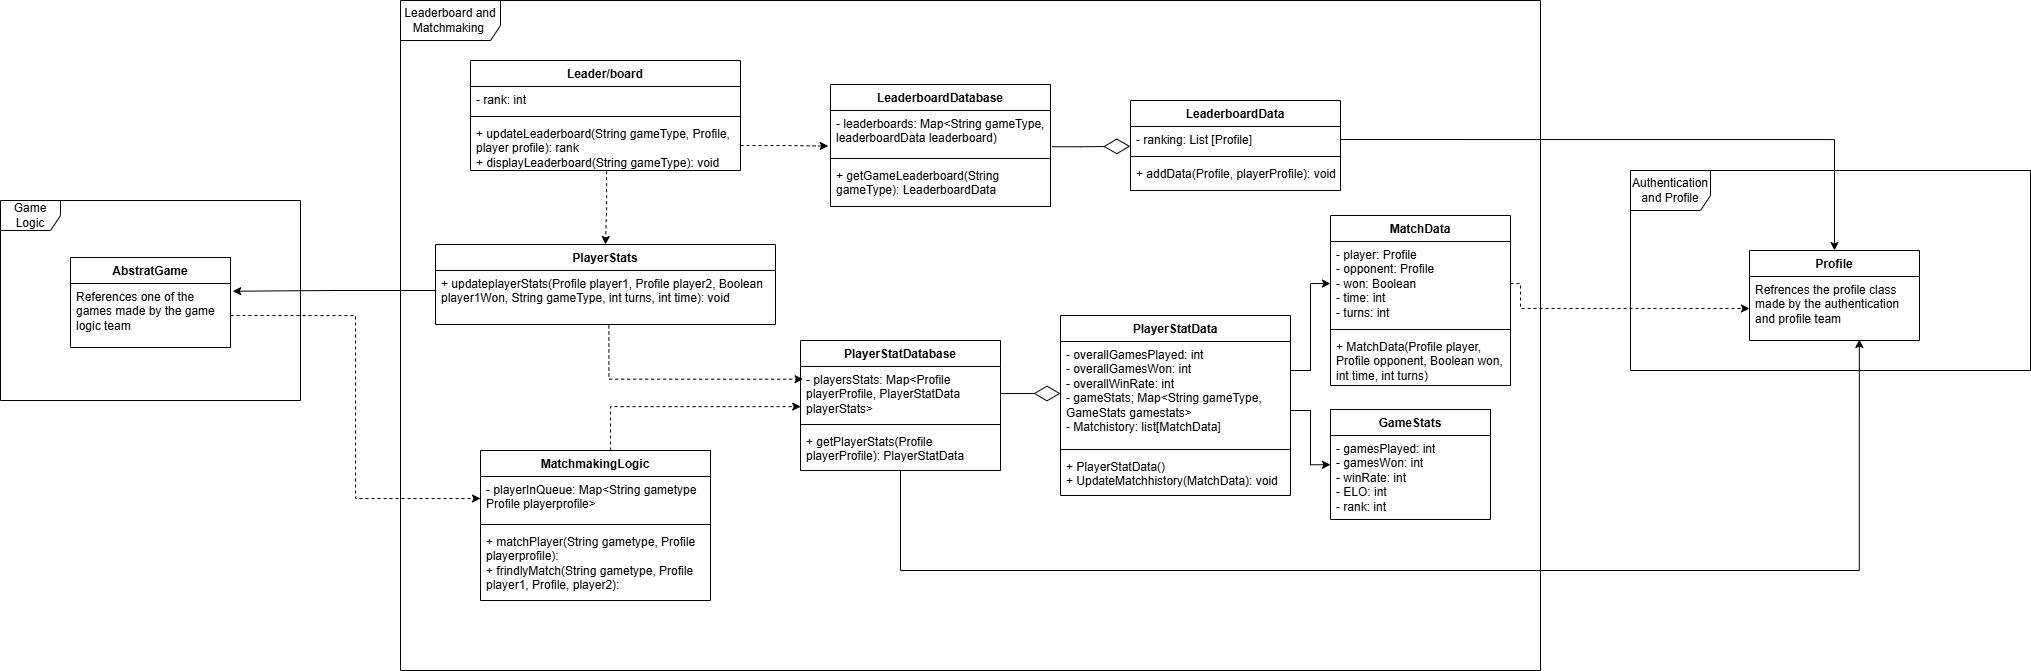

The diagram above was exported from draw.io. Its source (the exported page's mxGraphModel, read from the mxfile embedded in the PNG):
<mxGraphModel dx="2778" dy="696" grid="1" gridSize="10" guides="1" tooltips="1" connect="1" arrows="1" fold="1" page="1" pageScale="1" pageWidth="1378" pageHeight="1693" math="0" shadow="0">
  <root>
    <mxCell id="0" />
    <mxCell id="1" parent="0" />
    <mxCell id="L7yZvHzjzt5sgAw-UtV7-1" value="Leaderboard and Matchmaking&amp;nbsp;" style="shape=umlFrame;whiteSpace=wrap;html=1;pointerEvents=0;width=100;height=40;" vertex="1" parent="1">
      <mxGeometry x="180" y="60" width="1140" height="670" as="geometry" />
    </mxCell>
    <mxCell id="L7yZvHzjzt5sgAw-UtV7-2" value="PlayerStatData" style="swimlane;fontStyle=1;align=center;verticalAlign=top;childLayout=stackLayout;horizontal=1;startSize=26;horizontalStack=0;resizeParent=1;resizeParentMax=0;resizeLast=0;collapsible=1;marginBottom=0;whiteSpace=wrap;html=1;" vertex="1" parent="1">
      <mxGeometry x="840" y="375" width="230" height="180" as="geometry" />
    </mxCell>
    <mxCell id="L7yZvHzjzt5sgAw-UtV7-3" value="- overallGamesPlayed: int&lt;div&gt;- overallGamesWon: int&lt;/div&gt;&lt;div&gt;- overallWinRate: int&lt;/div&gt;&lt;div&gt;- gameStats; Map&amp;lt;String gameType, GameStats gamestats&amp;gt;&lt;/div&gt;&lt;div&gt;- Matchistory: list[MatchData]&lt;/div&gt;" style="text;strokeColor=none;fillColor=none;align=left;verticalAlign=top;spacingLeft=4;spacingRight=4;overflow=hidden;rotatable=0;points=[[0,0.5],[1,0.5]];portConstraint=eastwest;whiteSpace=wrap;html=1;" vertex="1" parent="L7yZvHzjzt5sgAw-UtV7-2">
      <mxGeometry y="26" width="230" height="104" as="geometry" />
    </mxCell>
    <mxCell id="L7yZvHzjzt5sgAw-UtV7-4" value="" style="line;strokeWidth=1;fillColor=none;align=left;verticalAlign=middle;spacingTop=-1;spacingLeft=3;spacingRight=3;rotatable=0;labelPosition=right;points=[];portConstraint=eastwest;strokeColor=inherit;" vertex="1" parent="L7yZvHzjzt5sgAw-UtV7-2">
      <mxGeometry y="130" width="230" height="8" as="geometry" />
    </mxCell>
    <mxCell id="L7yZvHzjzt5sgAw-UtV7-5" value="&lt;div&gt;+ PlayerStatData()&lt;/div&gt;+ UpdateMatchhistory(MatchData): void" style="text;strokeColor=none;fillColor=none;align=left;verticalAlign=top;spacingLeft=4;spacingRight=4;overflow=hidden;rotatable=0;points=[[0,0.5],[1,0.5]];portConstraint=eastwest;whiteSpace=wrap;html=1;" vertex="1" parent="L7yZvHzjzt5sgAw-UtV7-2">
      <mxGeometry y="138" width="230" height="42" as="geometry" />
    </mxCell>
    <mxCell id="L7yZvHzjzt5sgAw-UtV7-6" value="PlayerStatDatabase" style="swimlane;fontStyle=1;align=center;verticalAlign=top;childLayout=stackLayout;horizontal=1;startSize=26;horizontalStack=0;resizeParent=1;resizeParentMax=0;resizeLast=0;collapsible=1;marginBottom=0;whiteSpace=wrap;html=1;" vertex="1" parent="1">
      <mxGeometry x="580" y="400" width="200" height="130" as="geometry" />
    </mxCell>
    <mxCell id="L7yZvHzjzt5sgAw-UtV7-7" value="- playersStats: Map&amp;lt;Profile playerProfile, PlayerStatData playerStats&amp;gt;" style="text;strokeColor=none;fillColor=none;align=left;verticalAlign=top;spacingLeft=4;spacingRight=4;overflow=hidden;rotatable=0;points=[[0,0.5],[1,0.5]];portConstraint=eastwest;whiteSpace=wrap;html=1;" vertex="1" parent="L7yZvHzjzt5sgAw-UtV7-6">
      <mxGeometry y="26" width="200" height="54" as="geometry" />
    </mxCell>
    <mxCell id="L7yZvHzjzt5sgAw-UtV7-8" value="" style="line;strokeWidth=1;fillColor=none;align=left;verticalAlign=middle;spacingTop=-1;spacingLeft=3;spacingRight=3;rotatable=0;labelPosition=right;points=[];portConstraint=eastwest;strokeColor=inherit;" vertex="1" parent="L7yZvHzjzt5sgAw-UtV7-6">
      <mxGeometry y="80" width="200" height="8" as="geometry" />
    </mxCell>
    <mxCell id="L7yZvHzjzt5sgAw-UtV7-9" value="+ getPlayerStats(Profile playerProfile): PlayerStatData" style="text;strokeColor=none;fillColor=none;align=left;verticalAlign=top;spacingLeft=4;spacingRight=4;overflow=hidden;rotatable=0;points=[[0,0.5],[1,0.5]];portConstraint=eastwest;whiteSpace=wrap;html=1;" vertex="1" parent="L7yZvHzjzt5sgAw-UtV7-6">
      <mxGeometry y="88" width="200" height="42" as="geometry" />
    </mxCell>
    <mxCell id="L7yZvHzjzt5sgAw-UtV7-14" value="PlayerStats" style="swimlane;fontStyle=1;align=center;verticalAlign=top;childLayout=stackLayout;horizontal=1;startSize=26;horizontalStack=0;resizeParent=1;resizeParentMax=0;resizeLast=0;collapsible=1;marginBottom=0;whiteSpace=wrap;html=1;" vertex="1" parent="1">
      <mxGeometry x="215" y="304" width="340" height="80" as="geometry" />
    </mxCell>
    <mxCell id="L7yZvHzjzt5sgAw-UtV7-17" value="+ updateplayerStats(Profile player1, Profile player2, Boolean player1Won, String gameType, int turns, int time): void&lt;div&gt;&lt;br&gt;&lt;/div&gt;" style="text;strokeColor=none;fillColor=none;align=left;verticalAlign=top;spacingLeft=4;spacingRight=4;overflow=hidden;rotatable=0;points=[[0,0.5],[1,0.5]];portConstraint=eastwest;whiteSpace=wrap;html=1;" vertex="1" parent="L7yZvHzjzt5sgAw-UtV7-14">
      <mxGeometry y="26" width="340" height="54" as="geometry" />
    </mxCell>
    <mxCell id="L7yZvHzjzt5sgAw-UtV7-18" value="MatchmakingLogic" style="swimlane;fontStyle=1;align=center;verticalAlign=top;childLayout=stackLayout;horizontal=1;startSize=26;horizontalStack=0;resizeParent=1;resizeParentMax=0;resizeLast=0;collapsible=1;marginBottom=0;whiteSpace=wrap;html=1;" vertex="1" parent="1">
      <mxGeometry x="260" y="510" width="230" height="150" as="geometry" />
    </mxCell>
    <mxCell id="L7yZvHzjzt5sgAw-UtV7-19" value="- playerInQueue: Map&amp;lt;String gametype Profile playerprofile&amp;gt;" style="text;strokeColor=none;fillColor=none;align=left;verticalAlign=top;spacingLeft=4;spacingRight=4;overflow=hidden;rotatable=0;points=[[0,0.5],[1,0.5]];portConstraint=eastwest;whiteSpace=wrap;html=1;" vertex="1" parent="L7yZvHzjzt5sgAw-UtV7-18">
      <mxGeometry y="26" width="230" height="44" as="geometry" />
    </mxCell>
    <mxCell id="L7yZvHzjzt5sgAw-UtV7-20" value="" style="line;strokeWidth=1;fillColor=none;align=left;verticalAlign=middle;spacingTop=-1;spacingLeft=3;spacingRight=3;rotatable=0;labelPosition=right;points=[];portConstraint=eastwest;strokeColor=inherit;" vertex="1" parent="L7yZvHzjzt5sgAw-UtV7-18">
      <mxGeometry y="70" width="230" height="8" as="geometry" />
    </mxCell>
    <mxCell id="L7yZvHzjzt5sgAw-UtV7-21" value="+ matchPlayer(String gametype, Profile playerprofile):&lt;div&gt;+ frindlyMatch(String gametype, Profile player1, Profile, player2):&amp;nbsp;&lt;/div&gt;" style="text;strokeColor=none;fillColor=none;align=left;verticalAlign=top;spacingLeft=4;spacingRight=4;overflow=hidden;rotatable=0;points=[[0,0.5],[1,0.5]];portConstraint=eastwest;whiteSpace=wrap;html=1;" vertex="1" parent="L7yZvHzjzt5sgAw-UtV7-18">
      <mxGeometry y="78" width="230" height="72" as="geometry" />
    </mxCell>
    <mxCell id="L7yZvHzjzt5sgAw-UtV7-61" style="edgeStyle=orthogonalEdgeStyle;rounded=0;orthogonalLoop=1;jettySize=auto;html=1;exitX=1;exitY=0.5;exitDx=0;exitDy=0;entryX=0.5;entryY=0;entryDx=0;entryDy=0;" edge="1" parent="1" source="L7yZvHzjzt5sgAw-UtV7-27" target="L7yZvHzjzt5sgAw-UtV7-52">
      <mxGeometry relative="1" as="geometry" />
    </mxCell>
    <mxCell id="L7yZvHzjzt5sgAw-UtV7-26" value="LeaderboardData" style="swimlane;fontStyle=1;align=center;verticalAlign=top;childLayout=stackLayout;horizontal=1;startSize=26;horizontalStack=0;resizeParent=1;resizeParentMax=0;resizeLast=0;collapsible=1;marginBottom=0;whiteSpace=wrap;html=1;" vertex="1" parent="1">
      <mxGeometry x="910" y="160" width="210" height="90" as="geometry" />
    </mxCell>
    <mxCell id="L7yZvHzjzt5sgAw-UtV7-27" value="- ranking: List [Profile]" style="text;strokeColor=none;fillColor=none;align=left;verticalAlign=top;spacingLeft=4;spacingRight=4;overflow=hidden;rotatable=0;points=[[0,0.5],[1,0.5]];portConstraint=eastwest;whiteSpace=wrap;html=1;" vertex="1" parent="L7yZvHzjzt5sgAw-UtV7-26">
      <mxGeometry y="26" width="210" height="26" as="geometry" />
    </mxCell>
    <mxCell id="L7yZvHzjzt5sgAw-UtV7-28" value="" style="line;strokeWidth=1;fillColor=none;align=left;verticalAlign=middle;spacingTop=-1;spacingLeft=3;spacingRight=3;rotatable=0;labelPosition=right;points=[];portConstraint=eastwest;strokeColor=inherit;" vertex="1" parent="L7yZvHzjzt5sgAw-UtV7-26">
      <mxGeometry y="52" width="210" height="8" as="geometry" />
    </mxCell>
    <mxCell id="L7yZvHzjzt5sgAw-UtV7-29" value="&lt;div&gt;+ addData(Profile, playerProfile): void&lt;/div&gt;" style="text;strokeColor=none;fillColor=none;align=left;verticalAlign=top;spacingLeft=4;spacingRight=4;overflow=hidden;rotatable=0;points=[[0,0.5],[1,0.5]];portConstraint=eastwest;whiteSpace=wrap;html=1;" vertex="1" parent="L7yZvHzjzt5sgAw-UtV7-26">
      <mxGeometry y="60" width="210" height="30" as="geometry" />
    </mxCell>
    <mxCell id="L7yZvHzjzt5sgAw-UtV7-30" value="LeaderboardDatabase" style="swimlane;fontStyle=1;align=center;verticalAlign=top;childLayout=stackLayout;horizontal=1;startSize=26;horizontalStack=0;resizeParent=1;resizeParentMax=0;resizeLast=0;collapsible=1;marginBottom=0;whiteSpace=wrap;html=1;" vertex="1" parent="1">
      <mxGeometry x="610" y="144" width="220" height="122" as="geometry" />
    </mxCell>
    <mxCell id="L7yZvHzjzt5sgAw-UtV7-31" value="- leaderboards: Map&amp;lt;String gameType, leaderboardData leaderboard)&amp;nbsp;" style="text;strokeColor=none;fillColor=none;align=left;verticalAlign=top;spacingLeft=4;spacingRight=4;overflow=hidden;rotatable=0;points=[[0,0.5],[1,0.5]];portConstraint=eastwest;whiteSpace=wrap;html=1;" vertex="1" parent="L7yZvHzjzt5sgAw-UtV7-30">
      <mxGeometry y="26" width="220" height="44" as="geometry" />
    </mxCell>
    <mxCell id="L7yZvHzjzt5sgAw-UtV7-32" value="" style="line;strokeWidth=1;fillColor=none;align=left;verticalAlign=middle;spacingTop=-1;spacingLeft=3;spacingRight=3;rotatable=0;labelPosition=right;points=[];portConstraint=eastwest;strokeColor=inherit;" vertex="1" parent="L7yZvHzjzt5sgAw-UtV7-30">
      <mxGeometry y="70" width="220" height="8" as="geometry" />
    </mxCell>
    <mxCell id="L7yZvHzjzt5sgAw-UtV7-33" value="+ getGameLeaderboard(String gameType): LeaderboardData" style="text;strokeColor=none;fillColor=none;align=left;verticalAlign=top;spacingLeft=4;spacingRight=4;overflow=hidden;rotatable=0;points=[[0,0.5],[1,0.5]];portConstraint=eastwest;whiteSpace=wrap;html=1;" vertex="1" parent="L7yZvHzjzt5sgAw-UtV7-30">
      <mxGeometry y="78" width="220" height="44" as="geometry" />
    </mxCell>
    <mxCell id="L7yZvHzjzt5sgAw-UtV7-41" value="MatchData" style="swimlane;fontStyle=1;align=center;verticalAlign=top;childLayout=stackLayout;horizontal=1;startSize=26;horizontalStack=0;resizeParent=1;resizeParentMax=0;resizeLast=0;collapsible=1;marginBottom=0;whiteSpace=wrap;html=1;" vertex="1" parent="1">
      <mxGeometry x="1110" y="275" width="180" height="170" as="geometry" />
    </mxCell>
    <mxCell id="L7yZvHzjzt5sgAw-UtV7-42" value="- player: Profile&lt;div&gt;- opponent: Profile&lt;/div&gt;&lt;div&gt;- won: Boolean&lt;/div&gt;&lt;div&gt;- time: int&lt;/div&gt;&lt;div&gt;- turns: int&lt;/div&gt;" style="text;strokeColor=none;fillColor=none;align=left;verticalAlign=top;spacingLeft=4;spacingRight=4;overflow=hidden;rotatable=0;points=[[0,0.5],[1,0.5]];portConstraint=eastwest;whiteSpace=wrap;html=1;" vertex="1" parent="L7yZvHzjzt5sgAw-UtV7-41">
      <mxGeometry y="26" width="180" height="84" as="geometry" />
    </mxCell>
    <mxCell id="L7yZvHzjzt5sgAw-UtV7-43" value="" style="line;strokeWidth=1;fillColor=none;align=left;verticalAlign=middle;spacingTop=-1;spacingLeft=3;spacingRight=3;rotatable=0;labelPosition=right;points=[];portConstraint=eastwest;strokeColor=inherit;" vertex="1" parent="L7yZvHzjzt5sgAw-UtV7-41">
      <mxGeometry y="110" width="180" height="8" as="geometry" />
    </mxCell>
    <mxCell id="L7yZvHzjzt5sgAw-UtV7-44" value="+ MatchData(Profile player, Profile opponent, Boolean won, int time, int turns)" style="text;strokeColor=none;fillColor=none;align=left;verticalAlign=top;spacingLeft=4;spacingRight=4;overflow=hidden;rotatable=0;points=[[0,0.5],[1,0.5]];portConstraint=eastwest;whiteSpace=wrap;html=1;" vertex="1" parent="L7yZvHzjzt5sgAw-UtV7-41">
      <mxGeometry y="118" width="180" height="52" as="geometry" />
    </mxCell>
    <mxCell id="L7yZvHzjzt5sgAw-UtV7-47" value="Leader/board" style="swimlane;fontStyle=1;align=center;verticalAlign=top;childLayout=stackLayout;horizontal=1;startSize=26;horizontalStack=0;resizeParent=1;resizeParentMax=0;resizeLast=0;collapsible=1;marginBottom=0;whiteSpace=wrap;html=1;" vertex="1" parent="1">
      <mxGeometry x="250" y="120" width="270" height="110" as="geometry" />
    </mxCell>
    <mxCell id="L7yZvHzjzt5sgAw-UtV7-48" value="- rank: int" style="text;strokeColor=none;fillColor=none;align=left;verticalAlign=top;spacingLeft=4;spacingRight=4;overflow=hidden;rotatable=0;points=[[0,0.5],[1,0.5]];portConstraint=eastwest;whiteSpace=wrap;html=1;" vertex="1" parent="L7yZvHzjzt5sgAw-UtV7-47">
      <mxGeometry y="26" width="270" height="26" as="geometry" />
    </mxCell>
    <mxCell id="L7yZvHzjzt5sgAw-UtV7-49" value="" style="line;strokeWidth=1;fillColor=none;align=left;verticalAlign=middle;spacingTop=-1;spacingLeft=3;spacingRight=3;rotatable=0;labelPosition=right;points=[];portConstraint=eastwest;strokeColor=inherit;" vertex="1" parent="L7yZvHzjzt5sgAw-UtV7-47">
      <mxGeometry y="52" width="270" height="8" as="geometry" />
    </mxCell>
    <mxCell id="L7yZvHzjzt5sgAw-UtV7-50" value="+ updateLeaderboard(String gameType, Profile, player profile): rank&lt;div&gt;+ displayLeaderboard(String gameType): void&lt;/div&gt;" style="text;strokeColor=none;fillColor=none;align=left;verticalAlign=top;spacingLeft=4;spacingRight=4;overflow=hidden;rotatable=0;points=[[0,0.5],[1,0.5]];portConstraint=eastwest;whiteSpace=wrap;html=1;" vertex="1" parent="L7yZvHzjzt5sgAw-UtV7-47">
      <mxGeometry y="60" width="270" height="50" as="geometry" />
    </mxCell>
    <mxCell id="L7yZvHzjzt5sgAw-UtV7-51" value="Authentication and Profile" style="shape=umlFrame;whiteSpace=wrap;html=1;pointerEvents=0;width=80;height=40;" vertex="1" parent="1">
      <mxGeometry x="1410" y="230" width="400" height="200" as="geometry" />
    </mxCell>
    <mxCell id="L7yZvHzjzt5sgAw-UtV7-52" value="Profile" style="swimlane;fontStyle=1;align=center;verticalAlign=top;childLayout=stackLayout;horizontal=1;startSize=26;horizontalStack=0;resizeParent=1;resizeParentMax=0;resizeLast=0;collapsible=1;marginBottom=0;whiteSpace=wrap;html=1;" vertex="1" parent="1">
      <mxGeometry x="1529" y="310" width="170" height="90" as="geometry" />
    </mxCell>
    <mxCell id="L7yZvHzjzt5sgAw-UtV7-55" value="Refrences the profile class made by the authentication and profile team" style="text;strokeColor=none;fillColor=none;align=left;verticalAlign=top;spacingLeft=4;spacingRight=4;overflow=hidden;rotatable=0;points=[[0,0.5],[1,0.5]];portConstraint=eastwest;whiteSpace=wrap;html=1;" vertex="1" parent="L7yZvHzjzt5sgAw-UtV7-52">
      <mxGeometry y="26" width="170" height="64" as="geometry" />
    </mxCell>
    <mxCell id="L7yZvHzjzt5sgAw-UtV7-56" value="Game Logic" style="shape=umlFrame;whiteSpace=wrap;html=1;pointerEvents=0;" vertex="1" parent="1">
      <mxGeometry x="-220" y="260" width="300" height="200" as="geometry" />
    </mxCell>
    <mxCell id="L7yZvHzjzt5sgAw-UtV7-57" value="AbstratGame" style="swimlane;fontStyle=1;align=center;verticalAlign=top;childLayout=stackLayout;horizontal=1;startSize=26;horizontalStack=0;resizeParent=1;resizeParentMax=0;resizeLast=0;collapsible=1;marginBottom=0;whiteSpace=wrap;html=1;" vertex="1" parent="1">
      <mxGeometry x="-150" y="317" width="160" height="90" as="geometry" />
    </mxCell>
    <mxCell id="L7yZvHzjzt5sgAw-UtV7-60" value="References one of the games made by the game logic team" style="text;strokeColor=none;fillColor=none;align=left;verticalAlign=top;spacingLeft=4;spacingRight=4;overflow=hidden;rotatable=0;points=[[0,0.5],[1,0.5]];portConstraint=eastwest;whiteSpace=wrap;html=1;" vertex="1" parent="L7yZvHzjzt5sgAw-UtV7-57">
      <mxGeometry y="26" width="160" height="64" as="geometry" />
    </mxCell>
    <mxCell id="L7yZvHzjzt5sgAw-UtV7-62" style="edgeStyle=orthogonalEdgeStyle;rounded=0;orthogonalLoop=1;jettySize=auto;html=1;exitX=1.007;exitY=0.825;exitDx=0;exitDy=0;entryX=-0.001;entryY=0.76;entryDx=0;entryDy=0;entryPerimeter=0;endArrow=diamondThin;endFill=0;endSize=24;exitPerimeter=0;" edge="1" parent="1" source="L7yZvHzjzt5sgAw-UtV7-31" target="L7yZvHzjzt5sgAw-UtV7-27">
      <mxGeometry relative="1" as="geometry" />
    </mxCell>
    <mxCell id="L7yZvHzjzt5sgAw-UtV7-63" style="edgeStyle=orthogonalEdgeStyle;rounded=0;orthogonalLoop=1;jettySize=auto;html=1;exitX=1;exitY=0.5;exitDx=0;exitDy=0;entryX=0;entryY=0.5;entryDx=0;entryDy=0;endSize=24;endArrow=diamondThin;endFill=0;" edge="1" parent="1" source="L7yZvHzjzt5sgAw-UtV7-7" target="L7yZvHzjzt5sgAw-UtV7-3">
      <mxGeometry relative="1" as="geometry" />
    </mxCell>
    <mxCell id="L7yZvHzjzt5sgAw-UtV7-64" style="edgeStyle=orthogonalEdgeStyle;rounded=0;orthogonalLoop=1;jettySize=auto;html=1;exitX=1;exitY=0.5;exitDx=0;exitDy=0;entryX=0;entryY=0.5;entryDx=0;entryDy=0;" edge="1" parent="1" source="L7yZvHzjzt5sgAw-UtV7-3" target="L7yZvHzjzt5sgAw-UtV7-42">
      <mxGeometry relative="1" as="geometry">
        <Array as="points">
          <mxPoint x="1070" y="430" />
          <mxPoint x="1090" y="430" />
          <mxPoint x="1090" y="343" />
        </Array>
      </mxGeometry>
    </mxCell>
    <mxCell id="L7yZvHzjzt5sgAw-UtV7-65" style="edgeStyle=orthogonalEdgeStyle;rounded=0;orthogonalLoop=1;jettySize=auto;html=1;exitX=1;exitY=0.5;exitDx=0;exitDy=0;entryX=0;entryY=0.5;entryDx=0;entryDy=0;dashed=1;" edge="1" parent="1" source="L7yZvHzjzt5sgAw-UtV7-60" target="L7yZvHzjzt5sgAw-UtV7-19">
      <mxGeometry relative="1" as="geometry" />
    </mxCell>
    <mxCell id="L7yZvHzjzt5sgAw-UtV7-66" style="edgeStyle=orthogonalEdgeStyle;rounded=0;orthogonalLoop=1;jettySize=auto;html=1;exitX=0;exitY=0.5;exitDx=0;exitDy=0;entryX=1.014;entryY=0.121;entryDx=0;entryDy=0;entryPerimeter=0;" edge="1" parent="1" source="L7yZvHzjzt5sgAw-UtV7-17" target="L7yZvHzjzt5sgAw-UtV7-60">
      <mxGeometry relative="1" as="geometry">
        <Array as="points">
          <mxPoint x="215" y="350" />
          <mxPoint x="113" y="350" />
        </Array>
      </mxGeometry>
    </mxCell>
    <mxCell id="L7yZvHzjzt5sgAw-UtV7-67" style="edgeStyle=orthogonalEdgeStyle;rounded=0;orthogonalLoop=1;jettySize=auto;html=1;exitX=0.504;exitY=1.014;exitDx=0;exitDy=0;entryX=0.5;entryY=0;entryDx=0;entryDy=0;exitPerimeter=0;dashed=1;" edge="1" parent="1" source="L7yZvHzjzt5sgAw-UtV7-50" target="L7yZvHzjzt5sgAw-UtV7-14">
      <mxGeometry relative="1" as="geometry" />
    </mxCell>
    <mxCell id="L7yZvHzjzt5sgAw-UtV7-68" style="edgeStyle=orthogonalEdgeStyle;rounded=0;orthogonalLoop=1;jettySize=auto;html=1;exitX=1;exitY=0.5;exitDx=0;exitDy=0;entryX=-0.01;entryY=0.808;entryDx=0;entryDy=0;entryPerimeter=0;dashed=1;" edge="1" parent="1" source="L7yZvHzjzt5sgAw-UtV7-50" target="L7yZvHzjzt5sgAw-UtV7-31">
      <mxGeometry relative="1" as="geometry" />
    </mxCell>
    <mxCell id="L7yZvHzjzt5sgAw-UtV7-69" style="edgeStyle=orthogonalEdgeStyle;rounded=0;orthogonalLoop=1;jettySize=auto;html=1;exitX=0.51;exitY=1.018;exitDx=0;exitDy=0;entryX=0.013;entryY=0.235;entryDx=0;entryDy=0;entryPerimeter=0;exitPerimeter=0;dashed=1;" edge="1" parent="1" source="L7yZvHzjzt5sgAw-UtV7-17" target="L7yZvHzjzt5sgAw-UtV7-7">
      <mxGeometry relative="1" as="geometry">
        <Array as="points">
          <mxPoint x="388" y="439" />
        </Array>
      </mxGeometry>
    </mxCell>
    <mxCell id="L7yZvHzjzt5sgAw-UtV7-70" style="edgeStyle=orthogonalEdgeStyle;rounded=0;orthogonalLoop=1;jettySize=auto;html=1;entryX=0.001;entryY=0.743;entryDx=0;entryDy=0;entryPerimeter=0;dashed=1;" edge="1" parent="1" target="L7yZvHzjzt5sgAw-UtV7-7">
      <mxGeometry relative="1" as="geometry">
        <mxPoint x="390" y="510" as="sourcePoint" />
        <Array as="points">
          <mxPoint x="390" y="466" />
        </Array>
      </mxGeometry>
    </mxCell>
    <mxCell id="L7yZvHzjzt5sgAw-UtV7-71" style="edgeStyle=orthogonalEdgeStyle;rounded=0;orthogonalLoop=1;jettySize=auto;html=1;exitX=1;exitY=0.5;exitDx=0;exitDy=0;entryX=0;entryY=0.5;entryDx=0;entryDy=0;dashed=1;" edge="1" parent="1" source="L7yZvHzjzt5sgAw-UtV7-42" target="L7yZvHzjzt5sgAw-UtV7-55">
      <mxGeometry relative="1" as="geometry">
        <Array as="points">
          <mxPoint x="1300" y="368" />
        </Array>
      </mxGeometry>
    </mxCell>
    <mxCell id="L7yZvHzjzt5sgAw-UtV7-72" style="edgeStyle=orthogonalEdgeStyle;rounded=0;orthogonalLoop=1;jettySize=auto;html=1;entryX=0.646;entryY=0.984;entryDx=0;entryDy=0;entryPerimeter=0;" edge="1" parent="1" target="L7yZvHzjzt5sgAw-UtV7-55">
      <mxGeometry relative="1" as="geometry">
        <mxPoint x="680" y="530" as="sourcePoint" />
        <Array as="points">
          <mxPoint x="680" y="530" />
          <mxPoint x="680" y="630" />
          <mxPoint x="1639" y="630" />
        </Array>
      </mxGeometry>
    </mxCell>
    <mxCell id="L7yZvHzjzt5sgAw-UtV7-73" value="GameStats" style="swimlane;fontStyle=1;align=center;verticalAlign=top;childLayout=stackLayout;horizontal=1;startSize=26;horizontalStack=0;resizeParent=1;resizeParentMax=0;resizeLast=0;collapsible=1;marginBottom=0;whiteSpace=wrap;html=1;" vertex="1" parent="1">
      <mxGeometry x="1110" y="469" width="160" height="110" as="geometry" />
    </mxCell>
    <mxCell id="L7yZvHzjzt5sgAw-UtV7-74" value="- gamesPlayed: int&lt;div&gt;- gamesWon: int&lt;/div&gt;&lt;div&gt;- winRate: int&lt;/div&gt;&lt;div&gt;- ELO: int&lt;/div&gt;&lt;div&gt;- rank: int&lt;/div&gt;" style="text;strokeColor=none;fillColor=none;align=left;verticalAlign=top;spacingLeft=4;spacingRight=4;overflow=hidden;rotatable=0;points=[[0,0.5],[1,0.5]];portConstraint=eastwest;whiteSpace=wrap;html=1;" vertex="1" parent="L7yZvHzjzt5sgAw-UtV7-73">
      <mxGeometry y="26" width="160" height="84" as="geometry" />
    </mxCell>
    <mxCell id="L7yZvHzjzt5sgAw-UtV7-77" style="edgeStyle=orthogonalEdgeStyle;rounded=0;orthogonalLoop=1;jettySize=auto;html=1;exitX=1;exitY=0.5;exitDx=0;exitDy=0;entryX=0;entryY=0.348;entryDx=0;entryDy=0;entryPerimeter=0;" edge="1" parent="1" source="L7yZvHzjzt5sgAw-UtV7-3" target="L7yZvHzjzt5sgAw-UtV7-74">
      <mxGeometry relative="1" as="geometry">
        <Array as="points">
          <mxPoint x="1070" y="470" />
          <mxPoint x="1090" y="470" />
          <mxPoint x="1090" y="524" />
        </Array>
      </mxGeometry>
    </mxCell>
  </root>
</mxGraphModel>